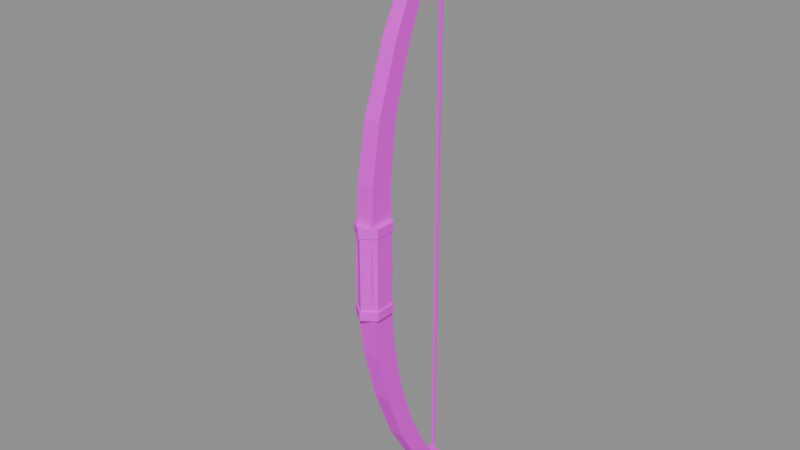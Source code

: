 # Source: item.bow.blend  (saved by Blender 5.2.45; exported with 4.5.12 LTS)
import bpy
from mathutils import Matrix  # noqa: F401  (used for matrix-valued properties, if any)

bpy.ops.wm.read_factory_settings(use_empty=True)
scene = bpy.context.scene
scene.name = 'Scene'

# ---- images (referenced by path relative to the original .blend; pixels are not part of the script)
import os
ASSET_DIR = os.environ.get("B2B_ASSET_DIR", "")  # directory of the original .blend (textures are referenced by path, not embedded)
HERE = os.path.dirname(os.path.abspath(__file__))  # packed textures are extracted next to this script under _unpacked/

def load_image(name, relpath, width, height, colorspace="sRGB"):
    """Load a texture the original file referenced (path relative to the .blend, or extracted next to this script)."""
    p = next((c for c in (os.path.join(HERE, relpath), os.path.join(ASSET_DIR, relpath)) if relpath and os.path.exists(c)), "")
    if p:
        img = bpy.data.images.load(p, check_existing=True)
        img.name = name
    else:  # same state as the original file: an image datablock whose file is absent (Cycles renders it pink)
        img = bpy.data.images.new(name, width, height)
        img.source = "FILE"
        img.filepath = "//" + (relpath or name)
    img.colorspace_settings.name = colorspace
    return img
img_palette_png = load_image('palette.png', 'palette.png', 1024, 1024, 'sRGB')

# ---- materials (node trees are filled in below, after node groups)
mat_palette = bpy.data.materials.new('palette')

# ---- material node trees
mat_palette.use_nodes = True; mat_palette.node_tree.nodes.clear()
_N = mat_palette.node_tree.nodes; _L = mat_palette.node_tree.links
n0 = _N.new('ShaderNodeBsdfPrincipled'); n0.name = 'Principled BSDF'; n0.location = (-200, 100)
n0.inputs[10].default_value = 0.005
n1 = _N.new('ShaderNodeOutputMaterial'); n1.name = 'Material Output'; n1.location = (200, 100)
n2 = _N.new('ShaderNodeTexImage'); n2.name = 'Image Texture'; n2.location = (0, 0)
n2.image = img_palette_png
n2.interpolation = 'Closest'
_L.new(n0.outputs[0], n1.inputs[0])
_L.new(n2.outputs[0], n0.inputs[0])
n1.is_active_output = True

# ---- meshes
me_bow = bpy.data.meshes.new('bow')
me_bow.from_pydata([(0.01343, 0.1561, 0.7078), (-0.01343, 0.1561, 0.7078), (-0.01343, 0.1841, 0.6985), (0.01343, 0.1841, 0.6985), (0.01473, 0.1141, 0.5891), (-0.01473, 0.1141, 0.5891), (-0.01473, 0.1467, 0.576), (0.01473, 0.1467, 0.576), (0.01616, 0.04912, 0.4573), (-0.01616, 0.04912, 0.4573), (-0.01616, 0.08747, 0.4421), (0.01616, 0.08747, 0.4421), (0.0177, -0.002139, 0.3123), (-0.0177, -0.002139, 0.3123), (-0.0177, 0.04436, 0.301), (0.0177, 0.04436, 0.301), (0.01902, -0.0229, 0.1866), (-0.01902, -0.0229, 0.1866), (-0.01902, 0.03035, 0.1814), (0.01902, 0.03035, 0.1814), (0.0199, -0.02739, 0.1028), (-0.0199, -0.02739, 0.1028), (-0.0199, 0.02988, 0.1016), (0.0199, 0.02988, 0.1016), (0.021, -0.031, 0.0), (-0.021, -0.031, 0.0), (-0.021, 0.031, 0.0), (0.021, 0.031, 0.0), (0.02001, -0.02758, -0.09382), (-0.02001, -0.02758, -0.09382), (-0.02001, 0.03006, -0.09014), (0.02001, 0.03006, -0.09014), (0.01891, -0.0137, -0.1988), (-0.01891, -0.0137, -0.1988), (-0.01891, 0.03853, -0.1896), (0.01891, 0.03853, -0.1896), (0.01759, 0.01828, -0.3236), (-0.01759, 0.01828, -0.3236), (-0.01759, 0.06367, -0.31), (0.01759, 0.06367, -0.31), (0.01627, 0.06668, -0.4481), (-0.01627, 0.06668, -0.4481), (-0.01627, 0.1047, -0.4309), (0.01627, 0.1047, -0.4309), (0.01517, 0.127, -0.5514), (-0.01517, 0.127, -0.5514), (-0.01517, 0.1585, -0.532), (0.01517, 0.1585, -0.532), (0.0147, 0.1611, -0.5951), (-0.0147, 0.1611, -0.5951), (-0.0147, 0.1891, -0.5741), (0.0147, 0.1891, -0.5741), (-0.015, 0.1575, 0.6853), (-0.015, 0.1575, 0.7353), (-0.015, 0.2025, 0.6853), (-0.015, 0.2025, 0.7353), (0.015, 0.1575, 0.6853), (0.015, 0.1575, 0.7353), (0.015, 0.2025, 0.6853), (0.015, 0.2025, 0.7353), (-0.015, 0.16, -0.6087), (-0.015, 0.16, -0.5687), (-0.015, 0.205, -0.6087), (-0.015, 0.205, -0.5687), (0.015, 0.16, -0.6087), (0.015, 0.16, -0.5687), (0.015, 0.205, -0.6087), (0.015, 0.205, -0.5687), (0.0, 0.04277, -0.09709), (0.0, 0.04277, 0.09709), (0.02771, 0.02138, -0.09709), (0.02771, 0.02138, 0.09709), (0.02771, -0.02138, -0.09709), (0.02771, -0.02138, 0.09709), (0.0, -0.04277, -0.09709), (0.0, -0.04277, 0.09709), (-0.02771, -0.02138, -0.09709), (-0.02771, -0.02138, 0.09709), (-0.02771, 0.02138, -0.09709), (-0.02771, 0.02138, 0.09709), (0.0, 0.04678, 0.08176), (0.0, 0.04678, 0.1022), (0.03031, 0.02339, 0.08176), (0.03031, 0.02339, 0.1022), (0.03031, -0.02339, 0.08176), (0.03031, -0.02339, 0.1022), (0.0, -0.04678, 0.08176), (0.0, -0.04678, 0.1022), (-0.03031, -0.02339, 0.08176), (-0.03031, -0.02339, 0.1022), (-0.03031, 0.02339, 0.08176), (-0.03031, 0.02339, 0.1022), (0.0, 0.04678, -0.1022), (0.0, 0.04678, -0.08176), (0.03031, 0.02339, -0.1022), (0.03031, 0.02339, -0.08176), (0.03031, -0.02339, -0.1022), (0.03031, -0.02339, -0.08176), (0.0, -0.04678, -0.1022), (0.0, -0.04678, -0.08176), (-0.03031, -0.02339, -0.1022), (-0.03031, -0.02339, -0.08176), (-0.03031, 0.02339, -0.1022), (-0.03031, 0.02339, -0.08176)], [], [(0, 1, 5, 4), (1, 2, 6, 5), (2, 3, 7, 6), (3, 0, 4, 7), (4, 5, 9, 8), (5, 6, 10, 9), (6, 7, 11, 10), (7, 4, 8, 11), (8, 9, 13, 12), (9, 10, 14, 13), (10, 11, 15, 14), (11, 8, 12, 15), (12, 13, 17, 16), (13, 14, 18, 17), (14, 15, 19, 18), (15, 12, 16, 19), (16, 17, 21, 20), (17, 18, 22, 21), (18, 19, 23, 22), (19, 16, 20, 23), (20, 21, 25, 24), (21, 22, 26, 25), (22, 23, 27, 26), (23, 20, 24, 27), (24, 25, 29, 28), (25, 26, 30, 29), (26, 27, 31, 30), (27, 24, 28, 31), (28, 29, 33, 32), (29, 30, 34, 33), (30, 31, 35, 34), (31, 28, 32, 35), (32, 33, 37, 36), (33, 34, 38, 37), (34, 35, 39, 38), (35, 32, 36, 39), (36, 37, 41, 40), (37, 38, 42, 41), (38, 39, 43, 42), (39, 36, 40, 43), (40, 41, 45, 44), (41, 42, 46, 45), (42, 43, 47, 46), (43, 40, 44, 47), (44, 45, 49, 48), (45, 46, 50, 49), (46, 47, 51, 50), (47, 44, 48, 51), (3, 2, 1, 0), (48, 49, 50, 51), (52, 53, 55, 54), (54, 55, 59, 58), (58, 59, 57, 56), (56, 57, 53, 52), (54, 58, 56, 52), (59, 55, 53, 57), (60, 61, 63, 62), (62, 63, 67, 66), (66, 67, 65, 64), (64, 65, 61, 60), (62, 66, 64, 60), (67, 63, 61, 65), (68, 69, 71, 70), (70, 71, 73, 72), (92, 93, 95, 94), (80, 81, 83, 82), (72, 73, 75, 74), (74, 75, 77, 76), (71, 69, 79, 77, 75, 73), (76, 77, 79, 78), (84, 85, 87, 86), (82, 83, 85, 84), (78, 79, 69, 68), (68, 70, 72, 74, 76, 78), (86, 87, 89, 88), (85, 83, 81, 91, 89, 87), (88, 89, 91, 90), (96, 97, 99, 98), (94, 95, 97, 96), (90, 91, 81, 80), (86, 88, 90, 80, 82, 84), (98, 99, 101, 100), (95, 93, 103, 101, 99, 97), (100, 101, 103, 102), (102, 103, 93, 92), (96, 98, 100, 102, 92, 94)])
_uv = me_bow.uv_layers.new(name='UVMap')
_uv.uv.foreach_set('vector', [0.1875, 0.7222, 0.1875, 0.7222, 0.1875, 0.7222, 0.1875, 0.7222, 0.1875, 0.7222, 0.1875, 0.7222, 0.1875, 0.7222, 0.1875, 0.7222, 0.1875, 0.7222, 0.1875, 0.7222, 0.1875, 0.7222, 0.1875, 0.7222, 0.1875, 0.7222, 0.1875, 0.7222, 0.1875, 0.7222, 0.1875, 0.7222, 0.1875, 0.7222, 0.1875, 0.7222, 0.1875, 0.7222, 0.1875, 0.7222, 0.1875, 0.7222, 0.1875, 0.7222, 0.1875, 0.7222, 0.1875, 0.7222, 0.1875, 0.7222, 0.1875, 0.7222, 0.1875, 0.7222, 0.1875, 0.7222, 0.1875, 0.7222, 0.1875, 0.7222, 0.1875, 0.7222, 0.1875, 0.7222, 0.1875, 0.7222, 0.1875, 0.7222, 0.1875, 0.7222, 0.1875, 0.7222, 0.1875, 0.7222, 0.1875, 0.7222, 0.1875, 0.7222, 0.1875, 0.7222, 0.1875, 0.7222, 0.1875, 0.7222, 0.1875, 0.7222, 0.1875, 0.7222, 0.1875, 0.7222, 0.1875, 0.7222, 0.1875, 0.7222, 0.1875, 0.7222, 0.1875, 0.7222, 0.1875, 0.7222, 0.1875, 0.7222, 0.1875, 0.7222, 0.1875, 0.7222, 0.1875, 0.7222, 0.1875, 0.7222, 0.1875, 0.7222, 0.1875, 0.7222, 0.1875, 0.7222, 0.1875, 0.7222, 0.1875, 0.7222, 0.1875, 0.7222, 0.1875, 0.7222, 0.1875, 0.7222, 0.1875, 0.7222, 0.1875, 0.7222, 0.1875, 0.7222, 0.1875, 0.7222, 0.1875, 0.7222, 0.1875, 0.7222, 0.1875, 0.7222, 0.1875, 0.7222, 0.1875, 0.7222, 0.1875, 0.7222, 0.1875, 0.7222, 0.1875, 0.7222, 0.1875, 0.7222, 0.1875, 0.7222, 0.1875, 0.7222, 0.1875, 0.7222, 0.1875, 0.7222, 0.1875, 0.7222, 0.1875, 0.7222, 0.1875, 0.7222, 0.1875, 0.7222, 0.1875, 0.7222, 0.1875, 0.7222, 0.1875, 0.7222, 0.1875, 0.7222, 0.1875, 0.7222, 0.1875, 0.7222, 0.1875, 0.7222, 0.1875, 0.7222, 0.1875, 0.7222, 0.1875, 0.7222, 0.1875, 0.7222, 0.1875, 0.7222, 0.1875, 0.7222, 0.1875, 0.7222, 0.1875, 0.7222, 0.1875, 0.7222, 0.1875, 0.7222, 0.1875, 0.7222, 0.1875, 0.7222, 0.1875, 0.7222, 0.1875, 0.7222, 0.1875, 0.7222, 0.1875, 0.7222, 0.1875, 0.7222, 0.1875, 0.7222, 0.1875, 0.7222, 0.1875, 0.7222, 0.1875, 0.7222, 0.1875, 0.7222, 0.1875, 0.7222, 0.1875, 0.7222, 0.1875, 0.7222, 0.1875, 0.7222, 0.1875, 0.7222, 0.1875, 0.7222, 0.1875, 0.7222, 0.1875, 0.7222, 0.1875, 0.7222, 0.1875, 0.7222, 0.1875, 0.7222, 0.1875, 0.7222, 0.1875, 0.7222, 0.1875, 0.7222, 0.1875, 0.7222, 0.1875, 0.7222, 0.1875, 0.7222, 0.1875, 0.7222, 0.1875, 0.7222, 0.1875, 0.7222, 0.1875, 0.7222, 0.1875, 0.7222, 0.1875, 0.7222, 0.1875, 0.7222, 0.1875, 0.7222, 0.1875, 0.7222, 0.1875, 0.7222, 0.1875, 0.7222, 0.1875, 0.7222, 0.1875, 0.7222, 0.1875, 0.7222, 0.1875, 0.7222, 0.1875, 0.7222, 0.1875, 0.7222, 0.1875, 0.7222, 0.1875, 0.7222, 0.1875, 0.7222, 0.1875, 0.7222, 0.1875, 0.7222, 0.1875, 0.7222, 0.1875, 0.7222, 0.1875, 0.7222, 0.1875, 0.7222, 0.1875, 0.7222, 0.1875, 0.7222, 0.1875, 0.7222, 0.1875, 0.7222, 0.1875, 0.7222, 0.1875, 0.7222, 0.1875, 0.7222, 0.1875, 0.7222, 0.1875, 0.7222, 0.1875, 0.7222, 0.1875, 0.7222, 0.1875, 0.7222, 0.1875, 0.7222, 0.1875, 0.7222, 0.1875, 0.7222, 0.1875, 0.7222, 0.1875, 0.7222, 0.1875, 0.7222, 0.1875, 0.7222, 0.1875, 0.7222, 0.1875, 0.7222, 0.1875, 0.7222, 0.1875, 0.7222, 0.1875, 0.7222, 0.1875, 0.7222, 0.1875, 0.7222, 0.1875, 0.7222, 0.1875, 0.7222, 0.1875, 0.7222, 0.1875, 0.7222, 0.1875, 0.7222, 0.1875, 0.7222, 0.1875, 0.7222, 0.1875, 0.7222, 0.1875, 0.7222, 0.1875, 0.7222, 0.1875, 0.7222, 0.1875, 0.7222, 0.1875, 0.7222, 0.1875, 0.7222, 0.1875, 0.7222, 0.1875, 0.7222, 0.1875, 0.7222, 0.1875, 0.7222, 0.1875, 0.7222, 0.1875, 0.7222, 0.1875, 0.7222, 0.1875, 0.7222, 0.1875, 0.7222, 0.1875, 0.7222, 0.1875, 0.7222, 0.1875, 0.7222, 0.1875, 0.7222, 0.1875, 0.7222, 0.1875, 0.7222, 0.1875, 0.7222, 0.1875, 0.7222, 0.1875, 0.7222, 0.1875, 0.7222, 0.1875, 0.7222, 0.1875, 0.7222, 0.1875, 0.7222, 0.1875, 0.7222, 0.1875, 0.7222, 0.1875, 0.7222, 0.1875, 0.7222, 0.1875, 0.7222, 0.1875, 0.7222, 0.8125, 0.7222, 0.8125, 0.7222, 0.8125, 0.7222, 0.8125, 0.7222, 0.8125, 0.7222, 0.8125, 0.7222, 0.8125, 0.7222, 0.8125, 0.7222, 0.8125, 0.7222, 0.8125, 0.7222, 0.8125, 0.7222, 0.8125, 0.7222, 0.8125, 0.7222, 0.8125, 0.7222, 0.8125, 0.7222, 0.8125, 0.7222, 0.8125, 0.7222, 0.8125, 0.7222, 0.8125, 0.7222, 0.8125, 0.7222, 0.8125, 0.7222, 0.8125, 0.7222, 0.8125, 0.7222, 0.8125, 0.7222, 0.8125, 0.7222, 0.8125, 0.7222, 0.8125, 0.7222, 0.8125, 0.7222, 0.8125, 0.7222, 0.8125, 0.7222, 0.8125, 0.7222, 0.8125, 0.7222, 0.9375, 0.7222, 0.9375, 0.7222, 0.9375, 0.7222, 0.9375, 0.7222, 0.9375, 0.7222, 0.9375, 0.7222, 0.9375, 0.7222, 0.9375, 0.7222, 0.8125, 0.7222, 0.8125, 0.7222, 0.8125, 0.7222, 0.8125, 0.7222, 0.8125, 0.7222, 0.8125, 0.7222, 0.8125, 0.7222, 0.8125, 0.7222, 0.8125, 0.7222, 0.8125, 0.7222, 0.8125, 0.7222, 0.8125, 0.7222, 0.8125, 0.7222, 0.8125, 0.7222, 0.8125, 0.7222, 0.8125, 0.7222, 0.8125, 0.7222, 0.8125, 0.7222, 0.9375, 0.7222, 0.9375, 0.7222, 0.9375, 0.7222, 0.9375, 0.7222, 0.9375, 0.7222, 0.9375, 0.7222, 0.9375, 0.7222, 0.9375, 0.7222, 0.8125, 0.7222, 0.8125, 0.7222, 0.8125, 0.7222, 0.8125, 0.7222, 0.8125, 0.7222, 0.8125, 0.7222, 0.8125, 0.7222, 0.8125, 0.7222, 0.8125, 0.7222, 0.8125, 0.7222, 0.9375, 0.7222, 0.9375, 0.7222, 0.9375, 0.7222, 0.9375, 0.7222, 0.9375, 0.7222, 0.9375, 0.7222, 0.9375, 0.7222, 0.9375, 0.7222, 0.9375, 0.7222, 0.9375, 0.7222, 0.9375, 0.7222, 0.9375, 0.7222, 0.9375, 0.7222, 0.9375, 0.7222, 0.9375, 0.7222, 0.9375, 0.7222, 0.9375, 0.7222, 0.9375, 0.7222, 0.9375, 0.7222, 0.9375, 0.7222, 0.9375, 0.7222, 0.9375, 0.7222, 0.9375, 0.7222, 0.9375, 0.7222, 0.9375, 0.7222, 0.9375, 0.7222, 0.9375, 0.7222, 0.9375, 0.7222, 0.9375, 0.7222, 0.9375, 0.7222, 0.9375, 0.7222, 0.9375, 0.7222, 0.9375, 0.7222, 0.9375, 0.7222, 0.9375, 0.7222, 0.9375, 0.7222, 0.9375, 0.7222, 0.9375, 0.7222, 0.9375, 0.7222, 0.9375, 0.7222, 0.9375, 0.7222, 0.9375, 0.7222, 0.9375, 0.7222, 0.9375, 0.7222, 0.9375, 0.7222, 0.9375, 0.7222, 0.9375, 0.7222, 0.9375, 0.7222, 0.9375, 0.7222, 0.9375, 0.7222, 0.9375, 0.7222, 0.9375, 0.7222, 0.9375, 0.7222, 0.9375, 0.7222, 0.9375, 0.7222, 0.9375, 0.7222])
me_bow.materials.append(mat_palette)
me_bow.update()
me_string = bpy.data.meshes.new('string')
me_string.from_pydata([(-0.003, -0.003, -0.6221), (-0.003, -0.003, 0.5532), (-0.003, 0.003, -0.6221), (-0.003, 0.003, 0.5532), (0.003, -0.003, -0.6221), (0.003, -0.003, 0.5532), (0.003, 0.003, -0.6221), (0.003, 0.003, 0.5532)], [], [(0, 1, 3, 2), (2, 3, 7, 6), (6, 7, 5, 4), (4, 5, 1, 0), (2, 6, 4, 0), (7, 3, 1, 5)])
_uv = me_string.uv_layers.new(name='UVMap')
_uv.uv.foreach_set('vector', [0.0625, 0.3889, 0.0625, 0.3889, 0.0625, 0.3889, 0.0625, 0.3889, 0.0625, 0.3889, 0.0625, 0.3889, 0.0625, 0.3889, 0.0625, 0.3889, 0.0625, 0.3889, 0.0625, 0.3889, 0.0625, 0.3889, 0.0625, 0.3889, 0.0625, 0.3889, 0.0625, 0.3889, 0.0625, 0.3889, 0.0625, 0.3889, 0.0625, 0.3889, 0.0625, 0.3889, 0.0625, 0.3889, 0.0625, 0.3889, 0.0625, 0.3889, 0.0625, 0.3889, 0.0625, 0.3889, 0.0625, 0.3889])
me_string.materials.append(mat_palette)
me_string.update()

# ---- objects
ob_bow = bpy.data.objects.new('bow', me_bow)
ob_string = bpy.data.objects.new('string', me_string)
ob_nock = bpy.data.objects.new('nock', None)
ob_rest = bpy.data.objects.new('rest', None)

# ---- transforms, parenting, visibility, modifiers, constraints
ob_bow.location = (0.0, 0.0, 0.0)
ob_string.parent = ob_bow
ob_string.location = (0.0, 0.2012, 0.06)
ob_nock.parent = ob_bow
ob_nock.location = (0.0, 0.2012, 0.06)
ob_nock.empty_display_size = 0.03
ob_rest.parent = ob_bow
ob_rest.location = (0.025, -0.01, 0.06)
ob_rest.empty_display_size = 0.03

# ---- collection membership
scene.collection.objects.link(ob_bow)
scene.collection.objects.link(ob_string)
scene.collection.objects.link(ob_nock)
scene.collection.objects.link(ob_rest)

# ---- scene / render settings (as saved in the file)
scene.frame_start = 1; scene.frame_end = 250; scene.frame_set(1)
scene.render.engine = 'BLENDER_EEVEE_NEXT'
scene.render.bake_bias = 0.0
scene.render.bake_samples = 0
scene.render.compositor_device = 'GPU'
scene.eevee.use_volume_custom_range = False
scene.eevee.fast_gi_thickness_near = 0.1
scene.eevee.fast_gi_thickness_far = 0.0
scene.eevee.ray_tracing_options.screen_trace_thickness = 0.1
bpy.context.view_layer.update()

# ---- added for rendering (the .blend has no active camera and no usable light): camera, sun + grey world if the file has none
cam_auto = bpy.data.cameras.new('AutoCamera')
cam_auto.lens = 50.0
cam_auto.sensor_width = 36.0
cam_auto.clip_end = 1000.0
ob_auto_camera = bpy.data.objects.new('AutoCamera', cam_auto)
scene.collection.objects.link(ob_auto_camera)
ob_auto_camera.location = (1.26636, -1.44051, 1.0764)
ob_auto_camera.rotation_euler = (1.09748, -7.21219e-08, 0.694738)
scene.camera = ob_auto_camera
light_auto_sun = bpy.data.lights.new('AutoSun', 'SUN')
light_auto_sun.energy = 3.0
light_auto_sun.angle = 0.0523599
ob_auto_sun = bpy.data.objects.new('AutoSun', light_auto_sun)
scene.collection.objects.link(ob_auto_sun)
ob_auto_sun.rotation_euler = (0.872665, 0.174533, 0.523599)
if scene.world is None:
    world_auto = bpy.data.worlds.new('AutoWorld')
    world_auto.color = (0.3, 0.3, 0.3)
    scene.world = world_auto
bpy.context.view_layer.update()
